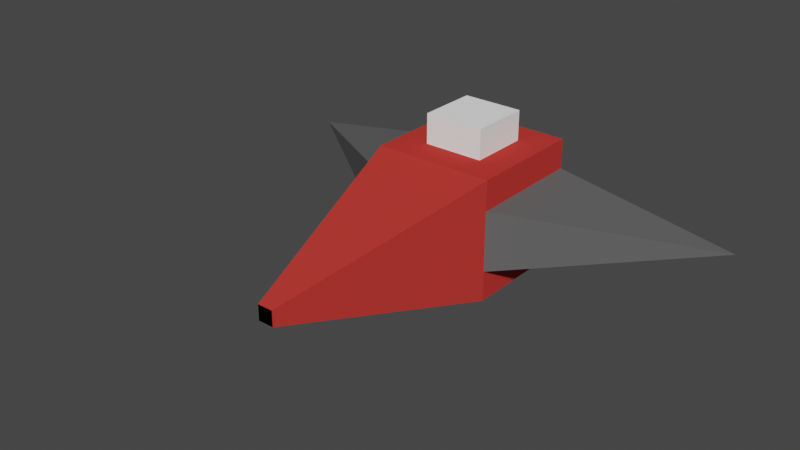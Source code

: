 # Source: ShooterShip.blend  (saved by Blender 2.83.18; exported with 4.5.12 LTS)
import bpy
from mathutils import Matrix  # noqa: F401  (used for matrix-valued properties, if any)

bpy.ops.wm.read_factory_settings(use_empty=True)
scene = bpy.context.scene
scene.name = 'Scene'

# ---- collections
col_collection = bpy.data.collections.new('Collection'); scene.collection.children.link(col_collection)

# ---- materials (node trees are filled in below, after node groups)
mat_shootershipbody = bpy.data.materials.new('ShooterShipBody')
mat_shootershipbody.use_transparent_shadow = False
mat_shootershipbody.diffuse_color = (0.5489, 0.04094, 0.03439, 1.0)
mat_shootershipbody.roughness = 0.1015
mat_shootershipbody.specular_intensity = 0.6642
mat_shootershipbody.metallic = 0.3731
mat_shootershipwing = bpy.data.materials.new('ShooterShipWing')
mat_shootershipwing.use_transparent_shadow = False
mat_shootershipwing.diffuse_color = (0.1149, 0.1149, 0.1149, 1.0)
mat_shootershipwing.roughness = 0.5642
mat_shootershipwing.specular_intensity = 0.8582
mat_shootershipwing.metallic = 0.2015
mat_cockpit = bpy.data.materials.new('Cockpit')
mat_cockpit.use_transparent_shadow = False
mat_cockpit.diffuse_color = (1.0, 1.0, 1.0, 1.0)
mat_cockpit.roughness = 0.1612
mat_cockpit.specular_intensity = 0.6567
mat_cockpit.metallic = 0.2239

# ---- material node trees

# ---- world
world_world = bpy.data.worlds.new('World'); scene.world = world_world
world_world.use_nodes = True; world_world.node_tree.nodes.clear()
_N = world_world.node_tree.nodes; _L = world_world.node_tree.links
n0 = _N.new('ShaderNodeOutputWorld'); n0.name = 'World Output'; n0.location = (300, 300)
n1 = _N.new('ShaderNodeBackground'); n1.name = 'Background'; n1.location = (10, 300)
n1.inputs[0].default_value = (0.05088, 0.05088, 0.05088, 1.0)
_L.new(n1.outputs[0], n0.inputs[0])
n0.is_active_output = True
world_world.color = (0.05088, 0.05088, 0.05088)
world_world.use_sun_shadow = False
world_world.sun_shadow_jitter_overblur = 0.0

# ---- meshes
me_cube = bpy.data.meshes.new('Cube')
me_cube.from_pydata([(-0.5, -0.5, 1.0), (-1.0, -1.0, -1.0), (-0.5, 0.5, 1.0), (-1.0, 1.0, -1.0), (-0.1273, -4.491, 0.1273), (-0.1273, -4.491, -0.1273), (0.1273, -4.491, -0.1273), (0.1273, -4.491, 0.1273), (-1.0, -1.0, 1.0), (-1.0, 1.0, 1.0), (-0.5, -0.5, 1.5), (-0.5, 0.5, 1.5), (-1.0, 1.0, -0.5), (-1.0, 1.0, 0.5), (-1.0, -1.0, 0.5), (-1.0, -1.0, -0.5), (-4.0, 1.0, 0.0), (0.5, -0.5, 1.0), (1.0, -1.0, -1.0), (0.5, 0.5, 1.0), (1.0, 1.0, -1.0), (0.1273, -4.491, 0.1273), (0.1273, -4.491, -0.1273), (-0.1273, -4.491, -0.1273), (-0.1273, -4.491, 0.1273), (1.0, -1.0, 1.0), (1.0, 1.0, 1.0), (0.5, -0.5, 1.5), (0.5, 0.5, 1.5), (1.0, 1.0, -0.5), (1.0, 1.0, 0.5), (1.0, -1.0, 0.5), (1.0, -1.0, -0.5), (4.0, 1.0, 0.0), (-1.963e-07, -4.491, 0.1273), (4.371e-08, 1.0, 1.0), (-1.963e-07, -4.491, -0.1273), (2.186e-08, 0.5, 1.0)], [], [(3, 12, 13, 9, 35, 26, 30, 29, 20), (14, 8, 9, 13), (34, 21, 25, 8, 4), (34, 36, 6, 7), (4, 5, 36, 34), (11, 28, 19, 37, 2), (17, 27, 10, 0), (2, 0, 10, 11), (14, 15, 1, 5, 4, 8), (10, 27, 28, 11), (1, 15, 12, 3), (18, 22, 36, 5, 1), (14, 13, 16), (12, 15, 16), (29, 30, 33), (3, 20, 18, 1), (2, 37, 35, 9, 8, 25, 17, 0), (31, 30, 26, 25), (23, 36, 34, 24), (33, 31, 32), (19, 28, 27, 17), (18, 20, 29, 32), (21, 22, 18, 32, 31, 25), (26, 35, 37, 19, 17, 25), (31, 33, 30), (29, 33, 32), (12, 16, 13), (21, 34, 36, 22), (14, 16, 15)])
me_cube.polygons.foreach_set('material_index', [0, 0, 0, 0, 0, 2, 2, 2, 0, 2, 0, 0, 1, 1, 1, 0, 0, 0, 0, 1, 2, 0, 0, 0, 1, 1, 1, 0, 1])
_uv = me_cube.uv_layers.new(name='UVMap')
_uv.uv.foreach_set('vector', [0.375, 0.0, 0.4375, 0.0, 0.5625, 0.0, 0.625, 0.0, 0.625, 0.125, 0.625, 0.0, 0.5625, 0.0, 0.4375, 0.0, 0.375, 0.0, 0.5625, 0.75, 0.625, 0.75, 0.625, 1.0, 0.5625, 1.0, 0.5159, 0.625, 0.5159, 0.6409, 0.625, 0.75, 0.625, 0.75, 0.5159, 0.6409, 0.5159, 0.625, 0.4841, 0.625, 0.4841, 0.6091, 0.5159, 0.6091, 0.5159, 0.6409, 0.4841, 0.6409, 0.4841, 0.625, 0.5159, 0.625, 0.8125, 0.6875, 0.8125, 0.6875, 0.8125, 0.6875, 0.8125, 0.625, 0.8125, 0.6875, 0.6875, 0.6875, 0.6875, 0.6875, 0.6875, 0.6875, 0.6875, 0.6875, 0.8125, 0.6875, 0.6875, 0.6875, 0.6875, 0.6875, 0.8125, 0.6875, 0.5625, 0.75, 0.4375, 0.75, 0.375, 0.75, 0.4841, 0.6409, 0.5159, 0.6409, 0.625, 0.75, 0.6875, 0.6875, 0.6875, 0.6875, 0.8125, 0.6875, 0.8125, 0.6875, 0.375, 0.75, 0.4375, 0.75, 0.4375, 1.0, 0.375, 1.0, 0.375, 0.75, 0.4841, 0.6409, 0.4841, 0.625, 0.4841, 0.6409, 0.375, 0.75, 0.5625, 0.75, 0.5625, 1.0, 0.5625, 0.75, 0.4375, 1.0, 0.4375, 0.75, 0.4375, 1.0, 0.4375, 0.0, 0.5625, 0.0, 0.5, 0.0, 0.125, 0.75, 0.125, 0.75, 0.375, 0.75, 0.375, 0.75, 0.8125, 0.6875, 0.8125, 0.625, 0.875, 0.625, 0.875, 0.75, 0.625, 0.75, 0.625, 0.75, 0.6875, 0.6875, 0.6875, 0.6875, 0.5625, 0.75, 0.5625, 1.0, 0.625, 1.0, 0.625, 0.75, 0.4841, 0.6091, 0.4841, 0.625, 0.5159, 0.625, 0.5159, 0.6091, 0.5, 0.75, 0.5625, 0.75, 0.4375, 0.75, 0.8125, 0.6875, 0.8125, 0.6875, 0.6875, 0.6875, 0.6875, 0.6875, 0.375, 0.75, 0.375, 1.0, 0.4375, 1.0, 0.4375, 0.75, 0.5159, 0.6409, 0.4841, 0.6409, 0.375, 0.75, 0.4375, 0.75, 0.5625, 0.75, 0.625, 0.75, 0.875, 0.75, 0.875, 0.625, 0.8125, 0.625, 0.8125, 0.6875, 0.6875, 0.6875, 0.625, 0.75, 0.5625, 0.75, 0.5625, 0.75, 0.5625, 1.0, 0.4375, 1.0, 0.4375, 1.0, 0.4375, 0.75, 0.4375, 0.0, 0.5625, 0.0, 0.5625, 0.0, 0.5159, 0.6409, 0.5159, 0.625, 0.4841, 0.625, 0.4841, 0.6409, 0.5625, 0.75, 0.4375, 0.75, 0.4375, 0.75])
me_cube.materials.append(mat_shootershipbody)
me_cube.materials.append(mat_shootershipwing)
me_cube.materials.append(mat_cockpit)
me_cube.use_remesh_preserve_volume = False
me_cube.use_remesh_preserve_attributes = False
me_cube.use_mirror_vertex_groups = False
me_cube.update()

# ---- objects
ob_shootership = bpy.data.objects.new('ShooterShip', me_cube)

# ---- transforms, parenting, visibility, modifiers, constraints
ob_shootership.location = (0.0, 0.0, 0.0)
ob_shootership.lock_rotations_4d = False
ob_shootership.empty_display_type = 'ARROWS'
ob_shootership.lineart.crease_threshold = 0.0

# ---- collection membership
col_collection.objects.link(ob_shootership)

# ---- scene / render settings (as saved in the file)
scene.frame_start = 1; scene.frame_end = 250; scene.frame_set(1)
scene.render.engine = 'BLENDER_EEVEE_NEXT'
scene.cycles.use_denoising = False
scene.cycles.samples = 128
scene.cycles.sampling_pattern = 'TABULATED_SOBOL'
scene.cycles.use_adaptive_sampling = False
scene.cycles.use_light_tree = False
scene.view_settings.view_transform = 'Filmic'
bpy.context.view_layer.update()

# ---- added for rendering (the .blend has no active camera and no usable light): camera, sun
cam_auto = bpy.data.cameras.new('AutoCamera')
cam_auto.lens = 50.0
cam_auto.sensor_width = 36.0
cam_auto.clip_end = 1000.0
ob_auto_camera = bpy.data.objects.new('AutoCamera', cam_auto)
scene.collection.objects.link(ob_auto_camera)
ob_auto_camera.location = (9.27072, -12.8703, 7.66658)
ob_auto_camera.rotation_euler = (1.09748, -7.21219e-08, 0.694738)
scene.camera = ob_auto_camera
light_auto_sun = bpy.data.lights.new('AutoSun', 'SUN')
light_auto_sun.energy = 3.0
light_auto_sun.angle = 0.0523599
ob_auto_sun = bpy.data.objects.new('AutoSun', light_auto_sun)
scene.collection.objects.link(ob_auto_sun)
ob_auto_sun.rotation_euler = (0.872665, 0.174533, 0.523599)
bpy.context.view_layer.update()
